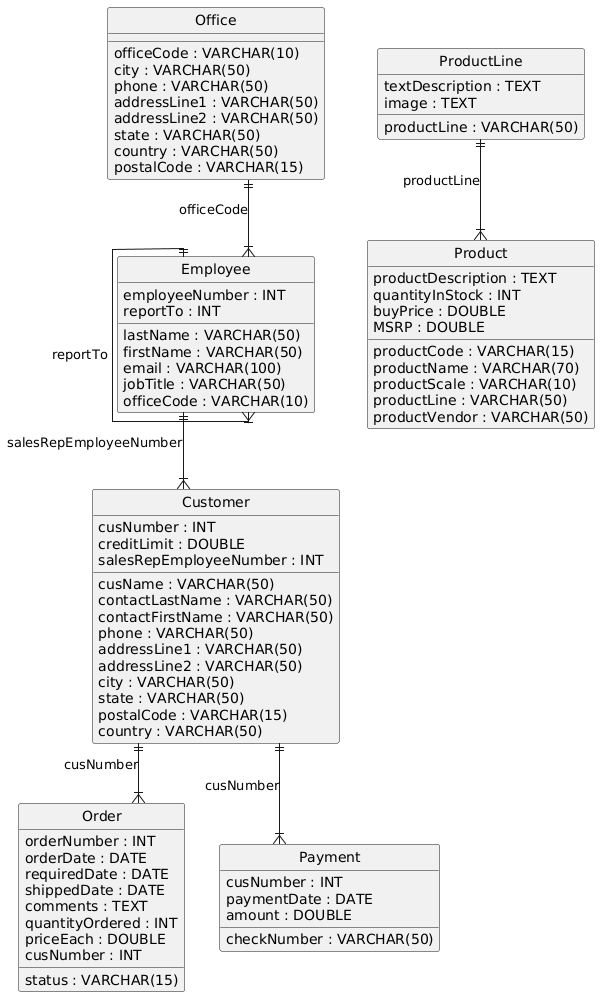

The diagram above was rendered by PlantUML. Its source (embedded in the PNG):
@startuml
hide circle
skinparam linetype ortho

entity "Customer" as Customer {
  cusNumber : INT
  cusName : VARCHAR(50)
  contactLastName : VARCHAR(50)
  contactFirstName : VARCHAR(50)
  phone : VARCHAR(50)
  addressLine1 : VARCHAR(50)
  addressLine2 : VARCHAR(50)
  city : VARCHAR(50)
  state : VARCHAR(50)
  postalCode : VARCHAR(15)
  country : VARCHAR(50)
  creditLimit : DOUBLE
  salesRepEmployeeNumber : INT
}

entity "Employee" as Employee {
  employeeNumber : INT
  lastName : VARCHAR(50)
  firstName : VARCHAR(50)
  email : VARCHAR(100)
  jobTitle : VARCHAR(50)
  reportTo : INT
  officeCode : VARCHAR(10)
}

entity "Office" as Office {
  officeCode : VARCHAR(10)
  city : VARCHAR(50)
  phone : VARCHAR(50)
  addressLine1 : VARCHAR(50)
  addressLine2 : VARCHAR(50)
  state : VARCHAR(50)
  country : VARCHAR(50)
  postalCode : VARCHAR(15)
}

entity "Order" as Order {
  orderNumber : INT
  orderDate : DATE
  requiredDate : DATE
  shippedDate : DATE
  status : VARCHAR(15)
  comments : TEXT
  quantityOrdered : INT
  priceEach : DOUBLE
  cusNumber : INT
}

entity "Payment" as Payment {
  cusNumber : INT
  checkNumber : VARCHAR(50)
  paymentDate : DATE
  amount : DOUBLE
}

entity "Product" as Product {
  productCode : VARCHAR(15)
  productName : VARCHAR(70)
  productScale : VARCHAR(10)
  productLine : VARCHAR(50)
  productVendor : VARCHAR(50)
  productDescription : TEXT
  quantityInStock : INT
  buyPrice : DOUBLE
  MSRP : DOUBLE
}

entity "ProductLine" as ProductLine {
  productLine : VARCHAR(50)
  textDescription : TEXT
  image : TEXT
}

Employee ||--|{ Customer : "salesRepEmployeeNumber"
Employee ||--|{ Employee : "reportTo"
Office ||--|{ Employee : "officeCode"
Customer ||--|{ Order : "cusNumber"
Customer ||--|{ Payment : "cusNumber"
ProductLine ||--|{ Product : "productLine"
@enduml